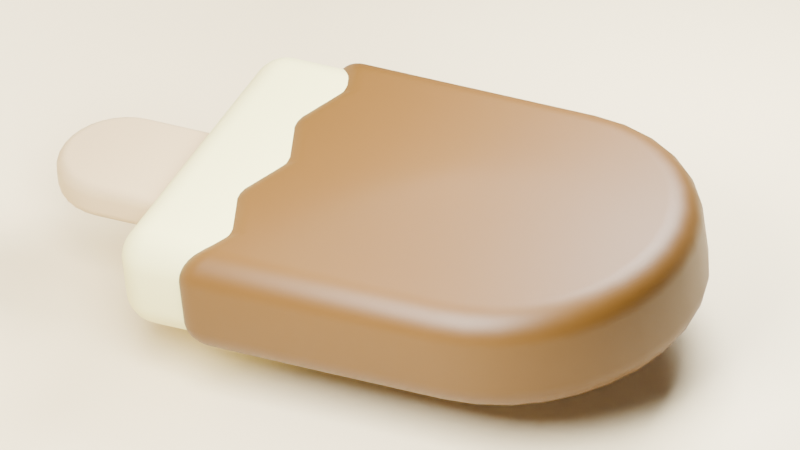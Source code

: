 # Source: 20260613_02__.blend  (saved by Blender 5.1.30; exported with 4.5.12 LTS)
import bpy
from mathutils import Matrix  # noqa: F401  (used for matrix-valued properties, if any)

bpy.ops.wm.read_factory_settings(use_empty=True)
scene = bpy.context.scene
scene.name = 'Scene'

# ---- collections
col_x = bpy.data.collections.new('フォトスタジオ'); scene.collection.children.link(col_x)
col_02 = bpy.data.collections.new('02_アイス'); scene.collection.children.link(col_02)

# ---- materials (node trees are filled in below, after node groups)
mat_material_004 = bpy.data.materials.new('Material.004')
mat_material_001 = bpy.data.materials.new('Material.001')
mat_material_002 = bpy.data.materials.new('Material.002')
mat_material_003 = bpy.data.materials.new('Material.003')

# ---- node groups
ng_smooth_by_angle = bpy.data.node_groups.new('Smooth by Angle', 'GeometryNodeTree')
_s = ng_smooth_by_angle.interface.new_socket(name='Mesh', in_out='OUTPUT', socket_type='NodeSocketGeometry')
_s = ng_smooth_by_angle.interface.new_socket(name='Mesh', in_out='INPUT', socket_type='NodeSocketGeometry')
_s = ng_smooth_by_angle.interface.new_socket(name='Angle', in_out='INPUT', socket_type='NodeSocketFloat')
_s.subtype = 'ANGLE'
_s.default_value = 0.5236
_s.min_value = 0.0
_s.max_value = 3.142
_s.description = 'Maximum face angle for smooth edges'
_s = ng_smooth_by_angle.interface.new_socket(name='Ignore Sharpness', in_out='INPUT', socket_type='NodeSocketBool')
_s.force_non_field = True
ng_smooth_by_angle.is_modifier = True
_N = ng_smooth_by_angle.nodes; _L = ng_smooth_by_angle.links
n0 = _N.new('GeometryNodeSetShadeSmooth'); n0.name = 'Set Shade Smooth'; n0.location = (120, -80)
n0.domain = 'EDGE'
n1 = _N.new('GeometryNodeSetShadeSmooth'); n1.name = 'Set Shade Smooth.001'; n1.location = (300, -80)
n2 = _N.new('NodeGroupOutput'); n2.name = 'Group Output'; n2.location = (480, -80)
n3 = _N.new('GeometryNodeInputMeshEdgeAngle'); n3.name = 'Edge Angle'; n3.location = (-440, -240)
n4 = _N.new('NodeGroupInput'); n4.name = 'Group Input'; n4.location = (-80, -80)
n5 = _N.new('GeometryNodeInputEdgeSmooth'); n5.name = 'Is Edge Smooth'; n5.location = (-260, -120)
n6 = _N.new('GeometryNodeInputShadeSmooth'); n6.name = 'Is Shade Smooth'; n6.location = (-440, -397)
n7 = _N.new('FunctionNodeCompare'); n7.name = 'Compare'; n7.location = (-260, -260)
n7.operation = 'LESS_EQUAL'
n7.inputs[6].default_value = (0.0, 0.0, 0.0, 0.0)
n7.inputs[7].default_value = (0.0, 0.0, 0.0, 0.0)
n8 = _N.new('FunctionNodeBooleanMath'); n8.name = 'Boolean Math.001'; n8.location = (-80, -260)
n9 = _N.new('NodeGroupInput'); n9.name = 'Group Input.001'; n9.location = (-440, -329)
n10 = _N.new('NodeGroupInput'); n10.name = 'Group Input.002'; n10.location = (-259, -189)
n11 = _N.new('FunctionNodeBooleanMath'); n11.name = 'Boolean Math'; n11.location = (-80, -149)
n11.operation = 'OR'
n12 = _N.new('FunctionNodeBooleanMath'); n12.name = 'Boolean Math.002'; n12.location = (-260, -380)
n12.operation = 'OR'
n13 = _N.new('NodeGroupInput'); n13.name = 'Group Input.003'; n13.location = (-440, -460)
_L.new(n3.outputs[0], n7.inputs[0])
_L.new(n1.outputs[0], n2.inputs[0])
_L.new(n9.outputs[1], n7.inputs[1])
_L.new(n7.outputs[0], n8.inputs[0])
_L.new(n4.outputs[0], n0.inputs[0])
_L.new(n0.outputs[0], n1.inputs[0])
_L.new(n8.outputs[0], n0.inputs[2])
_L.new(n10.outputs[2], n11.inputs[1])
_L.new(n5.outputs[0], n11.inputs[0])
_L.new(n11.outputs[0], n0.inputs[1])
_L.new(n13.outputs[2], n12.inputs[1])
_L.new(n6.outputs[0], n12.inputs[0])
_L.new(n12.outputs[0], n8.inputs[1])
n2.is_active_output = True

# ---- material node trees
mat_material_004.use_nodes = True; mat_material_004.node_tree.nodes.clear()
_N = mat_material_004.node_tree.nodes; _L = mat_material_004.node_tree.links
n0 = _N.new('ShaderNodeBsdfPrincipled'); n0.name = 'Principled BSDF'; n0.location = (-200, 100)
n0.inputs[0].default_value = (0.7991, 0.6867, 0.4397, 1.0)
n1 = _N.new('ShaderNodeOutputMaterial'); n1.name = 'Material Output'; n1.location = (200, 100)
_L.new(n0.outputs[0], n1.inputs[0])
n1.is_active_output = True
mat_material_001.use_nodes = True; mat_material_001.node_tree.nodes.clear()
_N = mat_material_001.node_tree.nodes; _L = mat_material_001.node_tree.links
n0 = _N.new('ShaderNodeBsdfPrincipled'); n0.name = 'Principled BSDF'; n0.location = (-200, 100)
n0.inputs[0].default_value = (0.8, 0.7635, 0.3541, 1.0)
n1 = _N.new('ShaderNodeOutputMaterial'); n1.name = 'Material Output'; n1.location = (200, 100)
_L.new(n0.outputs[0], n1.inputs[0])
n1.is_active_output = True
mat_material_002.use_nodes = True; mat_material_002.node_tree.nodes.clear()
_N = mat_material_002.node_tree.nodes; _L = mat_material_002.node_tree.links
n0 = _N.new('ShaderNodeBsdfPrincipled'); n0.name = 'Principled BSDF'; n0.location = (-200, 100)
n0.inputs[0].default_value = (0.1043, 0.04473, 0.002582, 1.0)
n1 = _N.new('ShaderNodeOutputMaterial'); n1.name = 'Material Output'; n1.location = (200, 100)
_L.new(n0.outputs[0], n1.inputs[0])
n1.is_active_output = True
mat_material_003.use_nodes = True; mat_material_003.node_tree.nodes.clear()
_N = mat_material_003.node_tree.nodes; _L = mat_material_003.node_tree.links
n0 = _N.new('ShaderNodeBsdfPrincipled'); n0.name = 'Principled BSDF'; n0.location = (-200, 100)
n0.inputs[0].default_value = (0.5324, 0.3944, 0.2171, 1.0)
n1 = _N.new('ShaderNodeOutputMaterial'); n1.name = 'Material Output'; n1.location = (200, 100)
_L.new(n0.outputs[0], n1.inputs[0])
n1.is_active_output = True

# ---- world
world_world = bpy.data.worlds.new('World'); scene.world = world_world
world_world.use_nodes = True; world_world.node_tree.nodes.clear()
_N = world_world.node_tree.nodes; _L = world_world.node_tree.links
n0 = _N.new('ShaderNodeOutputWorld'); n0.name = 'World Output'; n0.location = (200, 100)
n1 = _N.new('ShaderNodeBackground'); n1.name = 'Background'; n1.location = (-200, 100)
n1.inputs[0].default_value = (0.05088, 0.05088, 0.05088, 1.0)
_L.new(n1.outputs[0], n0.inputs[0])
n0.is_active_output = True
world_world.color = (0.05088, 0.05088, 0.05088)
world_world.sun_shadow_jitter_overblur = 0.0

# ---- cameras
cam_camera = bpy.data.cameras.new('Camera')
cam_camera.type = 'ORTHO'
cam_camera.clip_end = 100.0
cam_camera.ortho_scale = 4.5

# ---- lights
light_area = bpy.data.lights.new('Area', 'AREA')
light_area.energy = 1000.0
light_area.size = 2.618
light_area.size_y = 1.0
light_area_001 = bpy.data.lights.new('Area.001', 'AREA')
light_area_001.energy = 1000.0
light_area_001.size = 2.664
light_area_001.size_y = 1.0
light_light = bpy.data.lights.new('Light', 'POINT')
light_light.energy = 1000.0
light_light.shadow_soft_size = 3.84

# ---- meshes
me_plane = bpy.data.meshes.new('Plane')
me_plane.from_pydata([(-1.0, -1.0, 0.0), (-1.0, 1.0, 0.0), (1.0, -1.0, 1.391), (1.0, 1.0, 1.391), (1.0, -1.0, 0.4181), (0.5819, -1.0, 0.0), (0.9949, -1.0, 0.3527), (0.9795, -1.0, 0.2889), (0.9544, -1.0, 0.2283), (0.9201, -1.0, 0.1724), (0.8775, -1.0, 0.1225), (0.8276, -1.0, 0.07986), (0.7717, -1.0, 0.04557), (0.7111, -1.0, 0.02047), (0.6473, -1.0, 0.005148), (0.5819, 1.0, 0.0), (1.0, 1.0, 0.4181), (0.6473, 1.0, 0.005148), (0.7111, 1.0, 0.02047), (0.7717, 1.0, 0.04557), (0.8276, 1.0, 0.07986), (0.8775, 1.0, 0.1225), (0.9201, 1.0, 0.1724), (0.9544, 1.0, 0.2283), (0.9795, 1.0, 0.2889), (0.9949, 1.0, 0.3527)], [], [(4, 16, 25, 6), (6, 25, 24, 7), (7, 24, 23, 8), (8, 23, 22, 9), (9, 22, 21, 10), (10, 21, 20, 11), (11, 20, 19, 12), (12, 19, 18, 13), (13, 18, 17, 14), (14, 17, 15, 5), (0, 5, 15, 1), (16, 4, 2, 3)])
me_plane.polygons.foreach_set('use_smooth', [True] * 12)
_uv = me_plane.uv_layers.new(name='UVMap')
_uv.uv.foreach_set('vector', [1.0, 0.0, 1.0, 1.0, 1.0, 1.0, 1.0, 0.0, 1.0, 0.0, 1.0, 1.0, 1.0, 1.0, 1.0, 0.0, 1.0, 0.0, 1.0, 1.0, 1.0, 1.0, 1.0, 0.0, 1.0, 0.0, 1.0, 1.0, 1.0, 1.0, 1.0, 0.0, 1.0, 0.0, 1.0, 1.0, 1.0, 1.0, 1.0, 0.0, 1.0, 0.0, 1.0, 1.0, 0.9138, 1.0, 0.9138, 0.0, 0.9138, 0.0, 0.9138, 1.0, 0.8858, 1.0, 0.8858, 0.0, 0.8858, 0.0, 0.8858, 1.0, 0.8555, 1.0, 0.8555, 0.0, 0.8555, 0.0, 0.8555, 1.0, 0.8236, 1.0, 0.8236, 0.0, 0.8236, 0.0, 0.8236, 1.0, 0.7909, 1.0, 0.7909, 0.0, 0.0, 0.0, 0.7909, 0.0, 0.7909, 1.0, 0.0, 1.0, 1.0, 1.0, 1.0, 0.0, 1.0, 0.0, 1.0, 1.0])
me_plane.materials.append(mat_material_004)
me_plane.update()
me_circle_001 = bpy.data.meshes.new('Circle.001')
me_circle_001.from_pydata([(0.0, 1.0, 0.0), (-0.1951, 0.9808, 0.0), (-0.3827, 0.9239, 0.0), (-0.5556, 0.8315, 0.0), (-0.7071, 0.7071, 0.0), (-0.8315, 0.5556, 0.0), (-0.9239, 0.3827, 0.0), (-0.9808, 0.1951, 0.0), (-1.0, 0.0, 0.0), (-0.9808, -0.1951, 0.0), (-0.9239, -0.3827, 0.0), (-0.8315, -0.5556, 0.0), (-0.7071, -0.7071, 0.0), (-0.5556, -0.8315, 0.0), (-0.3827, -0.9239, 0.0), (-0.1951, -0.9808, 0.0), (0.0, -1.0, 0.0), (-0.7071, -0.7071, 0.6303), (-0.8315, -0.5556, 0.6303), (-0.9239, -0.3827, 0.6303), (-0.9808, -0.1951, 0.6303), (-1.0, 0.0, 0.6303), (-0.9808, 0.1951, 0.6303), (-0.9239, 0.3827, 0.6303), (-0.8315, 0.5556, 0.6303), (-0.7071, 0.7071, 0.6303), (-0.5556, 0.8315, 0.6303), (-0.3827, 0.9239, 0.6303), (-0.1951, 0.9808, 0.6303), (0.0, 1.0, 0.6303), (1.963, -1.0, 0.0), (1.963, 1.0, 0.0), (-0.5556, -0.8315, 0.6303), (-0.3827, -0.9239, 0.6303), (-0.1951, -0.9808, 0.6303), (0.0, -1.0, 0.6303), (1.963, -1.0, 0.6303), (1.963, 1.0, 0.6303)], [], [(1, 0, 31, 30, 16, 15, 14, 13, 12, 11, 10, 9, 8, 7, 6, 5, 4, 3, 2), (28, 27, 26, 25, 24, 23, 22, 21, 20, 19, 18, 17, 32, 33, 34, 35, 36, 37, 29), (14, 15, 34, 33), (30, 31, 37, 36), (7, 8, 21, 22), (0, 1, 28, 29), (15, 16, 35, 34), (16, 30, 36, 35), (8, 9, 20, 21), (1, 2, 27, 28), (31, 0, 29, 37), (9, 10, 19, 20), (2, 3, 26, 27), (10, 11, 18, 19), (3, 4, 25, 26), (11, 12, 17, 18), (4, 5, 24, 25), (12, 13, 32, 17), (5, 6, 23, 24), (13, 14, 33, 32), (6, 7, 22, 23)])
me_circle_001.polygons.foreach_set('use_smooth', [True] * 21)
_uv = me_circle_001.uv_layers.new(name='UVMap')
_uv.uv.foreach_set('vector', [0.0, 0.0, 0.0, 0.0, 0.0, 0.0, 0.0, 0.0, 0.0, 0.0, 0.0, 0.0, 0.0, 0.0, 0.0, 0.0, 0.0, 0.0, 0.0, 0.0, 0.0, 0.0, 0.0, 0.0, 0.0, 0.0, 0.0, 0.0, 0.0, 0.0, 0.0, 0.0, 0.0, 0.0, 0.0, 0.0, 0.0, 0.0, 0.0, 0.0, 0.0, 0.0, 0.0, 0.0, 0.0, 0.0, 0.0, 0.0, 0.0, 0.0, 0.0, 0.0, 0.0, 0.0, 0.0, 0.0, 0.0, 0.0, 0.0, 0.0, 0.0, 0.0, 0.0, 0.0, 0.0, 0.0, 0.0, 0.0, 0.0, 0.0, 0.0, 0.0, 0.0, 0.0, 0.0, 0.0, 0.0, 0.0, 0.0, 0.0, 0.0, 0.0, 0.0, 0.0, 0.0, 0.0, 0.0, 0.0, 0.0, 0.0, 0.0, 0.0, 0.0, 0.0, 0.0, 0.0, 0.0, 0.0, 0.0, 0.0, 0.0, 0.0, 0.0, 0.0, 0.0, 0.0, 0.0, 0.0, 0.0, 0.0, 0.0, 0.0, 0.0, 0.0, 0.0, 0.0, 0.0, 0.0, 0.0, 0.0, 0.0, 0.0, 0.0, 0.0, 0.0, 0.0, 0.0, 0.0, 0.0, 0.0, 0.0, 0.0, 0.0, 0.0, 0.0, 0.0, 0.0, 0.0, 0.0, 0.0, 0.0, 0.0, 0.0, 0.0, 0.0, 0.0, 0.0, 0.0, 0.0, 0.0, 0.0, 0.0, 0.0, 0.0, 0.0, 0.0, 0.0, 0.0, 0.0, 0.0, 0.0, 0.0, 0.0, 0.0, 0.0, 0.0, 0.0, 0.0, 0.0, 0.0, 0.0, 0.0, 0.0, 0.0, 0.0, 0.0, 0.0, 0.0, 0.0, 0.0, 0.0, 0.0, 0.0, 0.0, 0.0, 0.0, 0.0, 0.0, 0.0, 0.0, 0.0, 0.0, 0.0, 0.0, 0.0, 0.0, 0.0, 0.0, 0.0, 0.0, 0.0, 0.0, 0.0, 0.0, 0.0, 0.0, 0.0, 0.0, 0.0, 0.0, 0.0, 0.0, 0.0, 0.0, 0.0, 0.0, 0.0, 0.0, 0.0, 0.0, 0.0, 0.0, 0.0, 0.0, 0.0, 0.0, 0.0, 0.0])
me_circle_001.materials.append(mat_material_001)
me_circle_001.update()
me_circle_004 = bpy.data.meshes.new('Circle.004')
me_circle_004.from_pydata([(0.0, 1.0, 0.0), (-0.1951, 0.9808, 0.0), (-0.3827, 0.9239, 0.0), (-0.5556, 0.8315, 0.0), (-0.7071, 0.7071, 0.0), (-0.8315, 0.5556, 0.0), (-0.9239, 0.3827, 0.0), (-0.9808, 0.1951, 0.0), (-1.0, 0.0, 0.0), (-0.9808, -0.1951, 0.0), (-0.9239, -0.3827, 0.0), (-0.8315, -0.5556, 0.0), (-0.7071, -0.7071, 0.0), (-0.5556, -0.8315, 0.0), (-0.3827, -0.9239, 0.0), (-0.1951, -0.9808, 0.0), (0.0, -1.0, 0.0), (-0.7071, -0.7071, 0.6303), (-0.8315, -0.5556, 0.6303), (-0.9239, -0.3827, 0.6303), (-0.9808, -0.1951, 0.6303), (-1.0, 0.0, 0.6303), (-0.9808, 0.1951, 0.6303), (-0.9239, 0.3827, 0.6303), (-0.8315, 0.5556, 0.6303), (-0.7071, 0.7071, 0.6303), (-0.5556, 0.8315, 0.6303), (-0.3827, 0.9239, 0.6303), (-0.1951, 0.9808, 0.6303), (0.0, 1.0, 0.6303), (1.591, -1.0, 0.0), (1.602, 1.0, 0.0), (-0.5556, -0.8315, 0.6303), (-0.3827, -0.9239, 0.6303), (-0.1951, -0.9808, 0.6303), (0.0, -1.0, 0.6303), (1.591, -1.0, 0.6303), (1.602, 1.0, 0.6303), (1.45, -0.6738, 0.0), (1.597, -0.3405, 0.0), (1.45, -0.00713, 0.0), (1.597, 0.3262, 0.0), (1.45, 0.6595, 0.0), (1.45, -0.6738, 0.6303), (1.597, -0.3405, 0.6303), (1.45, -0.00713, 0.6303), (1.597, 0.3262, 0.6303), (1.45, 0.6595, 0.6303)], [], [(1, 0, 31, 42, 41, 40, 39, 38, 30, 16, 15, 14, 13, 12, 11, 10, 9, 8, 7, 6, 5, 4, 3, 2), (28, 27, 26, 25, 24, 23, 22, 21, 20, 19, 18, 17, 32, 33, 34, 35, 36, 43, 44, 45, 46, 47, 37, 29), (14, 15, 34, 33), (42, 31, 37, 47), (7, 8, 21, 22), (0, 1, 28, 29), (15, 16, 35, 34), (16, 30, 36, 35), (8, 9, 20, 21), (1, 2, 27, 28), (31, 0, 29, 37), (9, 10, 19, 20), (2, 3, 26, 27), (10, 11, 18, 19), (3, 4, 25, 26), (11, 12, 17, 18), (4, 5, 24, 25), (12, 13, 32, 17), (5, 6, 23, 24), (13, 14, 33, 32), (6, 7, 22, 23), (30, 38, 43, 36), (38, 39, 44, 43), (39, 40, 45, 44), (40, 41, 46, 45), (41, 42, 47, 46)])
me_circle_004.polygons.foreach_set('use_smooth', [True] * 26)
_uv = me_circle_004.uv_layers.new(name='UVMap')
_uv.uv.foreach_set('vector', [0.0, 0.0, 0.0, 0.0, 0.0, 0.0, 0.0, 0.0, 0.0, 0.0, 0.0, 0.0, 0.0, 0.0, 0.0, 0.0, 0.0, 0.0, 0.0, 0.0, 0.0, 0.0, 0.0, 0.0, 0.0, 0.0, 0.0, 0.0, 0.0, 0.0, 0.0, 0.0, 0.0, 0.0, 0.0, 0.0, 0.0, 0.0, 0.0, 0.0, 0.0, 0.0, 0.0, 0.0, 0.0, 0.0, 0.0, 0.0, 0.0, 0.0, 0.0, 0.0, 0.0, 0.0, 0.0, 0.0, 0.0, 0.0, 0.0, 0.0, 0.0, 0.0, 0.0, 0.0, 0.0, 0.0, 0.0, 0.0, 0.0, 0.0, 0.0, 0.0, 0.0, 0.0, 0.0, 0.0, 0.0, 0.0, 0.0, 0.0, 0.0, 0.0, 0.0, 0.0, 0.0, 0.0, 0.0, 0.0, 0.0, 0.0, 0.0, 0.0, 0.0, 0.0, 0.0, 0.0, 0.0, 0.0, 0.0, 0.0, 0.0, 0.0, 0.0, 0.0, 0.0, 0.0, 0.0, 0.0, 0.0, 0.0, 0.0, 0.0, 0.0, 0.0, 0.0, 0.0, 0.0, 0.0, 0.0, 0.0, 0.0, 0.0, 0.0, 0.0, 0.0, 0.0, 0.0, 0.0, 0.0, 0.0, 0.0, 0.0, 0.0, 0.0, 0.0, 0.0, 0.0, 0.0, 0.0, 0.0, 0.0, 0.0, 0.0, 0.0, 0.0, 0.0, 0.0, 0.0, 0.0, 0.0, 0.0, 0.0, 0.0, 0.0, 0.0, 0.0, 0.0, 0.0, 0.0, 0.0, 0.0, 0.0, 0.0, 0.0, 0.0, 0.0, 0.0, 0.0, 0.0, 0.0, 0.0, 0.0, 0.0, 0.0, 0.0, 0.0, 0.0, 0.0, 0.0, 0.0, 0.0, 0.0, 0.0, 0.0, 0.0, 0.0, 0.0, 0.0, 0.0, 0.0, 0.0, 0.0, 0.0, 0.0, 0.0, 0.0, 0.0, 0.0, 0.0, 0.0, 0.0, 0.0, 0.0, 0.0, 0.0, 0.0, 0.0, 0.0, 0.0, 0.0, 0.0, 0.0, 0.0, 0.0, 0.0, 0.0, 0.0, 0.0, 0.0, 0.0, 0.0, 0.0, 0.0, 0.0, 0.0, 0.0, 0.0, 0.0, 0.0, 0.0, 0.0, 0.0, 0.0, 0.0, 0.0, 0.0, 0.0, 0.0, 0.0, 0.0, 0.0, 0.0, 0.0, 0.0, 0.0, 0.0, 0.0, 0.0, 0.0, 0.0, 0.0, 0.0, 0.0, 0.0, 0.0, 0.0, 0.0, 0.0, 0.0, 0.0, 0.0, 0.0, 0.0, 0.0, 0.0, 0.0, 0.0, 0.0, 0.0, 0.0, 0.0, 0.0, 0.0, 0.0, 0.0, 0.0, 0.0, 0.0, 0.0, 0.0, 0.0, 0.0, 0.0, 0.0, 0.0, 0.0, 0.0, 0.0])
me_circle_004.materials.append(mat_material_002)
me_circle_004.update()
me_circle_003 = bpy.data.meshes.new('Circle.003')
me_circle_003.from_pydata([(-0.6013, 1.0, -0.3151), (-0.7964, 0.9808, -0.3151), (-0.984, 0.9239, -0.3151), (-1.157, 0.8315, -0.3151), (-1.308, 0.7071, -0.3151), (-1.433, 0.5556, -0.3151), (-1.525, 0.3827, -0.3151), (-1.582, 0.1951, -0.3151), (-1.601, 7.145e-09, -0.3151), (-1.582, -0.1951, -0.3151), (-1.525, -0.3827, -0.3151), (-1.433, -0.5556, -0.3151), (-1.308, -0.7071, -0.3151), (-1.157, -0.8315, -0.3151), (-0.984, -0.9239, -0.3151), (-0.7964, -0.9808, -0.3151), (-0.6013, -1.0, -0.3151), (-1.308, -0.7071, 0.3151), (-1.433, -0.5556, 0.3151), (-1.525, -0.3827, 0.3151), (-1.582, -0.1951, 0.3151), (-1.601, 7.145e-09, 0.3151), (-1.582, 0.1951, 0.3151), (-1.525, 0.3827, 0.3151), (-1.433, 0.5556, 0.3151), (-1.308, 0.7071, 0.3151), (-1.157, 0.8315, 0.3151), (-0.984, 0.9239, 0.3151), (-0.7964, 0.9808, 0.3151), (-0.6013, 1.0, 0.3151), (1.361, -1.0, -0.3151), (1.361, 1.0, -0.3151), (-1.157, -0.8315, 0.3151), (-0.984, -0.9239, 0.3151), (-0.7964, -0.9808, 0.3151), (-0.6013, -1.0, 0.3151), (1.361, -1.0, 0.3151), (1.361, 1.0, 0.3151)], [], [(1, 0, 31, 30, 16, 15, 14, 13, 12, 11, 10, 9, 8, 7, 6, 5, 4, 3, 2), (28, 27, 26, 25, 24, 23, 22, 21, 20, 19, 18, 17, 32, 33, 34, 35, 36, 37, 29), (14, 15, 34, 33), (30, 31, 37, 36), (7, 8, 21, 22), (0, 1, 28, 29), (15, 16, 35, 34), (16, 30, 36, 35), (8, 9, 20, 21), (1, 2, 27, 28), (31, 0, 29, 37), (9, 10, 19, 20), (2, 3, 26, 27), (10, 11, 18, 19), (3, 4, 25, 26), (11, 12, 17, 18), (4, 5, 24, 25), (12, 13, 32, 17), (5, 6, 23, 24), (13, 14, 33, 32), (6, 7, 22, 23)])
me_circle_003.polygons.foreach_set('use_smooth', [True] * 21)
_uv = me_circle_003.uv_layers.new(name='UVMap')
_uv.uv.foreach_set('vector', [0.0, 0.0, 0.0, 0.0, 0.0, 0.0, 0.0, 0.0, 0.0, 0.0, 0.0, 0.0, 0.0, 0.0, 0.0, 0.0, 0.0, 0.0, 0.0, 0.0, 0.0, 0.0, 0.0, 0.0, 0.0, 0.0, 0.0, 0.0, 0.0, 0.0, 0.0, 0.0, 0.0, 0.0, 0.0, 0.0, 0.0, 0.0, 0.0, 0.0, 0.0, 0.0, 0.0, 0.0, 0.0, 0.0, 0.0, 0.0, 0.0, 0.0, 0.0, 0.0, 0.0, 0.0, 0.0, 0.0, 0.0, 0.0, 0.0, 0.0, 0.0, 0.0, 0.0, 0.0, 0.0, 0.0, 0.0, 0.0, 0.0, 0.0, 0.0, 0.0, 0.0, 0.0, 0.0, 0.0, 0.0, 0.0, 0.0, 0.0, 0.0, 0.0, 0.0, 0.0, 0.0, 0.0, 0.0, 0.0, 0.0, 0.0, 0.0, 0.0, 0.0, 0.0, 0.0, 0.0, 0.0, 0.0, 0.0, 0.0, 0.0, 0.0, 0.0, 0.0, 0.0, 0.0, 0.0, 0.0, 0.0, 0.0, 0.0, 0.0, 0.0, 0.0, 0.0, 0.0, 0.0, 0.0, 0.0, 0.0, 0.0, 0.0, 0.0, 0.0, 0.0, 0.0, 0.0, 0.0, 0.0, 0.0, 0.0, 0.0, 0.0, 0.0, 0.0, 0.0, 0.0, 0.0, 0.0, 0.0, 0.0, 0.0, 0.0, 0.0, 0.0, 0.0, 0.0, 0.0, 0.0, 0.0, 0.0, 0.0, 0.0, 0.0, 0.0, 0.0, 0.0, 0.0, 0.0, 0.0, 0.0, 0.0, 0.0, 0.0, 0.0, 0.0, 0.0, 0.0, 0.0, 0.0, 0.0, 0.0, 0.0, 0.0, 0.0, 0.0, 0.0, 0.0, 0.0, 0.0, 0.0, 0.0, 0.0, 0.0, 0.0, 0.0, 0.0, 0.0, 0.0, 0.0, 0.0, 0.0, 0.0, 0.0, 0.0, 0.0, 0.0, 0.0, 0.0, 0.0, 0.0, 0.0, 0.0, 0.0, 0.0, 0.0, 0.0, 0.0, 0.0, 0.0, 0.0, 0.0, 0.0, 0.0, 0.0, 0.0, 0.0, 0.0, 0.0, 0.0, 0.0, 0.0, 0.0, 0.0, 0.0, 0.0, 0.0, 0.0])
me_circle_003.materials.append(mat_material_003)
me_circle_003.update()

# ---- objects
ob_area = bpy.data.objects.new('Area', light_area)
ob_area_001 = bpy.data.objects.new('Area.001', light_area_001)
ob_camera = bpy.data.objects.new('Camera', cam_camera)
ob_plane = bpy.data.objects.new('Plane', me_plane)
ob_light = bpy.data.objects.new('Light', light_light)
ob_circle = bpy.data.objects.new('Circle', me_circle_001)
ob_circle_001 = bpy.data.objects.new('Circle.001', me_circle_004)
ob_circle_002 = bpy.data.objects.new('Circle.002', me_circle_003)

# ---- transforms, parenting, visibility, modifiers, constraints
ob_area.location = (-1.241, -2.501, 3.93)
ob_area.rotation_euler = (0.4471, 0.4715, -1.221)
ob_area.scale = (1.053, 1.053, 1.053)
ob_area_001.location = (-0.304, 2.754, 3.945)
ob_area_001.rotation_euler = (-0.6913, 0.04169, 0.002908)
ob_area_001.scale = (1.053, 1.053, 1.053)
ob_camera.location = (-3.65, 5.77, 5.689)
ob_camera.rotation_euler = (0.9281, 0.1065, -2.665)
ob_camera.lock_rotations_4d = False
ob_camera.empty_display_type = 'ARROWS'
ob_camera.color = (0.0, 0.0, 0.0, 0.0)
ob_camera.display_type = 'WIRE'
ob_camera.lineart.crease_threshold = 0.0
ob_plane.location = (-1.037, 0.4813, -0.03294)
ob_plane.scale = (5.0, 5.0, 5.0)
_m = ob_plane.modifiers.new('Smooth by Angle', 'NODES')
_m.node_group = ng_smooth_by_angle
_m.use_pin_to_last = True
_m.show_group_selector = False
ob_light.location = (-0.3207, -0.05889, 1.165)
ob_light.rotation_euler = (0.6503, 0.05522, 1.866)
ob_light.lock_rotations_4d = False
ob_light.empty_display_type = 'ARROWS'
ob_light.color = (0.0, 0.0, 0.0, 0.0)
ob_light.lineart.crease_threshold = 0.0
ob_circle.location = (-0.7051, 0.0, 0.2954)
_m = ob_circle.modifiers.new('Bevel', 'BEVEL')
_m.width = 0.2
_m.width_pct = 0.2
_m.segments = 10
ob_circle_001.location = (-0.825, 0.008366, 0.2803)
ob_circle_001.scale = (1.061, 1.061, 1.061)
_m = ob_circle_001.modifiers.new('Bevel', 'BEVEL')
_m.width = 0.2
_m.width_pct = 0.2
_m.segments = 10
ob_circle_002.location = (1.492, -7.145e-09, 0.6106)
ob_circle_002.rotation_euler = (0.0, -0.0, 3.142)
ob_circle_002.scale = (0.3652, 0.3652, 0.3652)
_m = ob_circle_002.modifiers.new('Bevel', 'BEVEL')
_m.width = 0.2
_m.width_pct = 0.2
_m.segments = 10

# ---- collection membership
col_x.objects.link(ob_area)
col_x.objects.link(ob_area_001)
col_x.objects.link(ob_camera)
col_x.objects.link(ob_plane)
col_x.objects.link(ob_light)
col_02.objects.link(ob_circle)
col_02.objects.link(ob_circle_001)
col_02.objects.link(ob_circle_002)

# ---- scene / render settings (as saved in the file)
scene.camera = ob_camera
scene.frame_start = 1; scene.frame_end = 250; scene.frame_set(1)
scene.render.engine = 'BLENDER_EEVEE_NEXT'
scene.render.bake_bias = 0.0
scene.render.bake_samples = 0
scene.cycles.sampling_pattern = 'TABULATED_SOBOL'
scene.eevee.use_volume_custom_range = False
bpy.context.view_layer.update()

